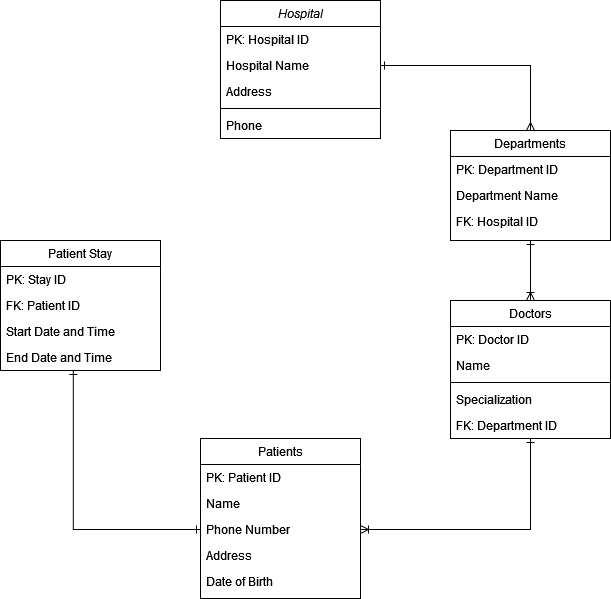

The diagram above was exported from draw.io. Its source (the exported page's mxGraphModel, read from the mxfile embedded in the PNG):
<mxGraphModel dx="792" dy="1152" grid="1" gridSize="10" guides="1" tooltips="1" connect="1" arrows="1" fold="1" page="1" pageScale="1" pageWidth="827" pageHeight="1169" math="0" shadow="0">
  <root>
    <mxCell id="WIyWlLk6GJQsqaUBKTNV-0" />
    <mxCell id="WIyWlLk6GJQsqaUBKTNV-1" parent="WIyWlLk6GJQsqaUBKTNV-0" />
    <mxCell id="zkfFHV4jXpPFQw0GAbJ--0" value="Hospital " style="swimlane;fontStyle=2;align=center;verticalAlign=top;childLayout=stackLayout;horizontal=1;startSize=26;horizontalStack=0;resizeParent=1;resizeLast=0;collapsible=1;marginBottom=0;rounded=0;shadow=0;strokeWidth=1;" parent="WIyWlLk6GJQsqaUBKTNV-1" vertex="1">
      <mxGeometry x="320" y="30" width="160" height="138" as="geometry">
        <mxRectangle x="230" y="140" width="160" height="26" as="alternateBounds" />
      </mxGeometry>
    </mxCell>
    <mxCell id="zkfFHV4jXpPFQw0GAbJ--1" value="PK: Hospital ID" style="text;align=left;verticalAlign=top;spacingLeft=4;spacingRight=4;overflow=hidden;rotatable=0;points=[[0,0.5],[1,0.5]];portConstraint=eastwest;" parent="zkfFHV4jXpPFQw0GAbJ--0" vertex="1">
      <mxGeometry y="26" width="160" height="26" as="geometry" />
    </mxCell>
    <mxCell id="zkfFHV4jXpPFQw0GAbJ--2" value="Hospital Name" style="text;align=left;verticalAlign=top;spacingLeft=4;spacingRight=4;overflow=hidden;rotatable=0;points=[[0,0.5],[1,0.5]];portConstraint=eastwest;rounded=0;shadow=0;html=0;" parent="zkfFHV4jXpPFQw0GAbJ--0" vertex="1">
      <mxGeometry y="52" width="160" height="26" as="geometry" />
    </mxCell>
    <mxCell id="zkfFHV4jXpPFQw0GAbJ--3" value="Address" style="text;align=left;verticalAlign=top;spacingLeft=4;spacingRight=4;overflow=hidden;rotatable=0;points=[[0,0.5],[1,0.5]];portConstraint=eastwest;rounded=0;shadow=0;html=0;" parent="zkfFHV4jXpPFQw0GAbJ--0" vertex="1">
      <mxGeometry y="78" width="160" height="26" as="geometry" />
    </mxCell>
    <mxCell id="zkfFHV4jXpPFQw0GAbJ--4" value="" style="line;html=1;strokeWidth=1;align=left;verticalAlign=middle;spacingTop=-1;spacingLeft=3;spacingRight=3;rotatable=0;labelPosition=right;points=[];portConstraint=eastwest;" parent="zkfFHV4jXpPFQw0GAbJ--0" vertex="1">
      <mxGeometry y="104" width="160" height="8" as="geometry" />
    </mxCell>
    <mxCell id="zkfFHV4jXpPFQw0GAbJ--5" value="Phone" style="text;align=left;verticalAlign=top;spacingLeft=4;spacingRight=4;overflow=hidden;rotatable=0;points=[[0,0.5],[1,0.5]];portConstraint=eastwest;" parent="zkfFHV4jXpPFQw0GAbJ--0" vertex="1">
      <mxGeometry y="112" width="160" height="26" as="geometry" />
    </mxCell>
    <mxCell id="On3Ku07JQS77fAAjOq0W-13" style="edgeStyle=orthogonalEdgeStyle;rounded=0;orthogonalLoop=1;jettySize=auto;html=1;entryX=1;entryY=0.5;entryDx=0;entryDy=0;startArrow=ERone;startFill=0;endArrow=ERoneToMany;endFill=0;" parent="WIyWlLk6GJQsqaUBKTNV-1" source="zkfFHV4jXpPFQw0GAbJ--6" target="On3Ku07JQS77fAAjOq0W-1" edge="1">
      <mxGeometry relative="1" as="geometry" />
    </mxCell>
    <mxCell id="zkfFHV4jXpPFQw0GAbJ--6" value="Doctors " style="swimlane;fontStyle=0;align=center;verticalAlign=top;childLayout=stackLayout;horizontal=1;startSize=26;horizontalStack=0;resizeParent=1;resizeLast=0;collapsible=1;marginBottom=0;rounded=0;shadow=0;strokeWidth=1;" parent="WIyWlLk6GJQsqaUBKTNV-1" vertex="1">
      <mxGeometry x="550" y="330" width="160" height="138" as="geometry">
        <mxRectangle x="130" y="380" width="160" height="26" as="alternateBounds" />
      </mxGeometry>
    </mxCell>
    <mxCell id="zkfFHV4jXpPFQw0GAbJ--7" value="PK: Doctor ID" style="text;align=left;verticalAlign=top;spacingLeft=4;spacingRight=4;overflow=hidden;rotatable=0;points=[[0,0.5],[1,0.5]];portConstraint=eastwest;" parent="zkfFHV4jXpPFQw0GAbJ--6" vertex="1">
      <mxGeometry y="26" width="160" height="26" as="geometry" />
    </mxCell>
    <mxCell id="zkfFHV4jXpPFQw0GAbJ--8" value="Name" style="text;align=left;verticalAlign=top;spacingLeft=4;spacingRight=4;overflow=hidden;rotatable=0;points=[[0,0.5],[1,0.5]];portConstraint=eastwest;rounded=0;shadow=0;html=0;" parent="zkfFHV4jXpPFQw0GAbJ--6" vertex="1">
      <mxGeometry y="52" width="160" height="26" as="geometry" />
    </mxCell>
    <mxCell id="zkfFHV4jXpPFQw0GAbJ--9" value="" style="line;html=1;strokeWidth=1;align=left;verticalAlign=middle;spacingTop=-1;spacingLeft=3;spacingRight=3;rotatable=0;labelPosition=right;points=[];portConstraint=eastwest;" parent="zkfFHV4jXpPFQw0GAbJ--6" vertex="1">
      <mxGeometry y="78" width="160" height="8" as="geometry" />
    </mxCell>
    <mxCell id="zkfFHV4jXpPFQw0GAbJ--10" value="Specialization" style="text;align=left;verticalAlign=top;spacingLeft=4;spacingRight=4;overflow=hidden;rotatable=0;points=[[0,0.5],[1,0.5]];portConstraint=eastwest;fontStyle=0" parent="zkfFHV4jXpPFQw0GAbJ--6" vertex="1">
      <mxGeometry y="86" width="160" height="26" as="geometry" />
    </mxCell>
    <mxCell id="zkfFHV4jXpPFQw0GAbJ--11" value="FK: Department ID" style="text;align=left;verticalAlign=top;spacingLeft=4;spacingRight=4;overflow=hidden;rotatable=0;points=[[0,0.5],[1,0.5]];portConstraint=eastwest;" parent="zkfFHV4jXpPFQw0GAbJ--6" vertex="1">
      <mxGeometry y="112" width="160" height="26" as="geometry" />
    </mxCell>
    <mxCell id="zkfFHV4jXpPFQw0GAbJ--13" value="Patients " style="swimlane;fontStyle=0;align=center;verticalAlign=top;childLayout=stackLayout;horizontal=1;startSize=26;horizontalStack=0;resizeParent=1;resizeLast=0;collapsible=1;marginBottom=0;rounded=0;shadow=0;strokeWidth=1;" parent="WIyWlLk6GJQsqaUBKTNV-1" vertex="1">
      <mxGeometry x="300" y="468" width="160" height="160" as="geometry">
        <mxRectangle x="340" y="380" width="170" height="26" as="alternateBounds" />
      </mxGeometry>
    </mxCell>
    <mxCell id="zkfFHV4jXpPFQw0GAbJ--14" value="PK: Patient ID" style="text;align=left;verticalAlign=top;spacingLeft=4;spacingRight=4;overflow=hidden;rotatable=0;points=[[0,0.5],[1,0.5]];portConstraint=eastwest;" parent="zkfFHV4jXpPFQw0GAbJ--13" vertex="1">
      <mxGeometry y="26" width="160" height="26" as="geometry" />
    </mxCell>
    <mxCell id="On3Ku07JQS77fAAjOq0W-0" value="Name" style="text;align=left;verticalAlign=top;spacingLeft=4;spacingRight=4;overflow=hidden;rotatable=0;points=[[0,0.5],[1,0.5]];portConstraint=eastwest;" parent="zkfFHV4jXpPFQw0GAbJ--13" vertex="1">
      <mxGeometry y="52" width="160" height="26" as="geometry" />
    </mxCell>
    <mxCell id="On3Ku07JQS77fAAjOq0W-1" value="Phone Number" style="text;align=left;verticalAlign=top;spacingLeft=4;spacingRight=4;overflow=hidden;rotatable=0;points=[[0,0.5],[1,0.5]];portConstraint=eastwest;" parent="zkfFHV4jXpPFQw0GAbJ--13" vertex="1">
      <mxGeometry y="78" width="160" height="26" as="geometry" />
    </mxCell>
    <mxCell id="On3Ku07JQS77fAAjOq0W-2" value="Address" style="text;align=left;verticalAlign=top;spacingLeft=4;spacingRight=4;overflow=hidden;rotatable=0;points=[[0,0.5],[1,0.5]];portConstraint=eastwest;" parent="zkfFHV4jXpPFQw0GAbJ--13" vertex="1">
      <mxGeometry y="104" width="160" height="26" as="geometry" />
    </mxCell>
    <mxCell id="On3Ku07JQS77fAAjOq0W-3" value="Date of Birth" style="text;align=left;verticalAlign=top;spacingLeft=4;spacingRight=4;overflow=hidden;rotatable=0;points=[[0,0.5],[1,0.5]];portConstraint=eastwest;" parent="zkfFHV4jXpPFQw0GAbJ--13" vertex="1">
      <mxGeometry y="130" width="160" height="26" as="geometry" />
    </mxCell>
    <mxCell id="On3Ku07JQS77fAAjOq0W-12" style="edgeStyle=orthogonalEdgeStyle;rounded=0;orthogonalLoop=1;jettySize=auto;html=1;exitX=0.5;exitY=1;exitDx=0;exitDy=0;startArrow=ERone;startFill=0;endArrow=ERoneToMany;endFill=0;" parent="WIyWlLk6GJQsqaUBKTNV-1" source="zkfFHV4jXpPFQw0GAbJ--17" target="zkfFHV4jXpPFQw0GAbJ--6" edge="1">
      <mxGeometry relative="1" as="geometry" />
    </mxCell>
    <mxCell id="zkfFHV4jXpPFQw0GAbJ--17" value="Departments " style="swimlane;fontStyle=0;align=center;verticalAlign=top;childLayout=stackLayout;horizontal=1;startSize=26;horizontalStack=0;resizeParent=1;resizeLast=0;collapsible=1;marginBottom=0;rounded=0;shadow=0;strokeWidth=1;" parent="WIyWlLk6GJQsqaUBKTNV-1" vertex="1">
      <mxGeometry x="550" y="160" width="160" height="110" as="geometry">
        <mxRectangle x="550" y="140" width="160" height="26" as="alternateBounds" />
      </mxGeometry>
    </mxCell>
    <mxCell id="zkfFHV4jXpPFQw0GAbJ--18" value="PK: Department ID" style="text;align=left;verticalAlign=top;spacingLeft=4;spacingRight=4;overflow=hidden;rotatable=0;points=[[0,0.5],[1,0.5]];portConstraint=eastwest;" parent="zkfFHV4jXpPFQw0GAbJ--17" vertex="1">
      <mxGeometry y="26" width="160" height="26" as="geometry" />
    </mxCell>
    <mxCell id="zkfFHV4jXpPFQw0GAbJ--19" value="Department Name" style="text;align=left;verticalAlign=top;spacingLeft=4;spacingRight=4;overflow=hidden;rotatable=0;points=[[0,0.5],[1,0.5]];portConstraint=eastwest;rounded=0;shadow=0;html=0;" parent="zkfFHV4jXpPFQw0GAbJ--17" vertex="1">
      <mxGeometry y="52" width="160" height="26" as="geometry" />
    </mxCell>
    <mxCell id="zkfFHV4jXpPFQw0GAbJ--20" value="FK: Hospital ID" style="text;align=left;verticalAlign=top;spacingLeft=4;spacingRight=4;overflow=hidden;rotatable=0;points=[[0,0.5],[1,0.5]];portConstraint=eastwest;rounded=0;shadow=0;html=0;" parent="zkfFHV4jXpPFQw0GAbJ--17" vertex="1">
      <mxGeometry y="78" width="160" height="26" as="geometry" />
    </mxCell>
    <mxCell id="On3Ku07JQS77fAAjOq0W-4" value="Patient Stay" style="swimlane;fontStyle=0;align=center;verticalAlign=top;childLayout=stackLayout;horizontal=1;startSize=26;horizontalStack=0;resizeParent=1;resizeLast=0;collapsible=1;marginBottom=0;rounded=0;shadow=0;strokeWidth=1;" parent="WIyWlLk6GJQsqaUBKTNV-1" vertex="1">
      <mxGeometry x="100" y="270" width="160" height="130" as="geometry">
        <mxRectangle x="340" y="380" width="170" height="26" as="alternateBounds" />
      </mxGeometry>
    </mxCell>
    <mxCell id="On3Ku07JQS77fAAjOq0W-5" value="PK: Stay ID" style="text;align=left;verticalAlign=top;spacingLeft=4;spacingRight=4;overflow=hidden;rotatable=0;points=[[0,0.5],[1,0.5]];portConstraint=eastwest;" parent="On3Ku07JQS77fAAjOq0W-4" vertex="1">
      <mxGeometry y="26" width="160" height="26" as="geometry" />
    </mxCell>
    <mxCell id="On3Ku07JQS77fAAjOq0W-6" value="FK: Patient ID" style="text;align=left;verticalAlign=top;spacingLeft=4;spacingRight=4;overflow=hidden;rotatable=0;points=[[0,0.5],[1,0.5]];portConstraint=eastwest;" parent="On3Ku07JQS77fAAjOq0W-4" vertex="1">
      <mxGeometry y="52" width="160" height="26" as="geometry" />
    </mxCell>
    <mxCell id="On3Ku07JQS77fAAjOq0W-7" value="Start Date and Time" style="text;align=left;verticalAlign=top;spacingLeft=4;spacingRight=4;overflow=hidden;rotatable=0;points=[[0,0.5],[1,0.5]];portConstraint=eastwest;" parent="On3Ku07JQS77fAAjOq0W-4" vertex="1">
      <mxGeometry y="78" width="160" height="26" as="geometry" />
    </mxCell>
    <mxCell id="On3Ku07JQS77fAAjOq0W-8" value="End Date and Time" style="text;align=left;verticalAlign=top;spacingLeft=4;spacingRight=4;overflow=hidden;rotatable=0;points=[[0,0.5],[1,0.5]];portConstraint=eastwest;" parent="On3Ku07JQS77fAAjOq0W-4" vertex="1">
      <mxGeometry y="104" width="160" height="26" as="geometry" />
    </mxCell>
    <mxCell id="On3Ku07JQS77fAAjOq0W-11" style="edgeStyle=orthogonalEdgeStyle;rounded=0;orthogonalLoop=1;jettySize=auto;html=1;entryX=0.5;entryY=0;entryDx=0;entryDy=0;endArrow=ERmany;endFill=0;startArrow=ERone;startFill=0;" parent="WIyWlLk6GJQsqaUBKTNV-1" source="zkfFHV4jXpPFQw0GAbJ--2" target="zkfFHV4jXpPFQw0GAbJ--17" edge="1">
      <mxGeometry relative="1" as="geometry" />
    </mxCell>
    <mxCell id="On3Ku07JQS77fAAjOq0W-15" style="edgeStyle=orthogonalEdgeStyle;rounded=0;orthogonalLoop=1;jettySize=auto;html=1;exitX=0;exitY=0.5;exitDx=0;exitDy=0;startArrow=ERone;startFill=0;endArrow=ERone;endFill=0;entryX=0.455;entryY=1;entryDx=0;entryDy=0;entryPerimeter=0;" parent="WIyWlLk6GJQsqaUBKTNV-1" source="On3Ku07JQS77fAAjOq0W-1" target="On3Ku07JQS77fAAjOq0W-8" edge="1">
      <mxGeometry relative="1" as="geometry" />
    </mxCell>
  </root>
</mxGraphModel>